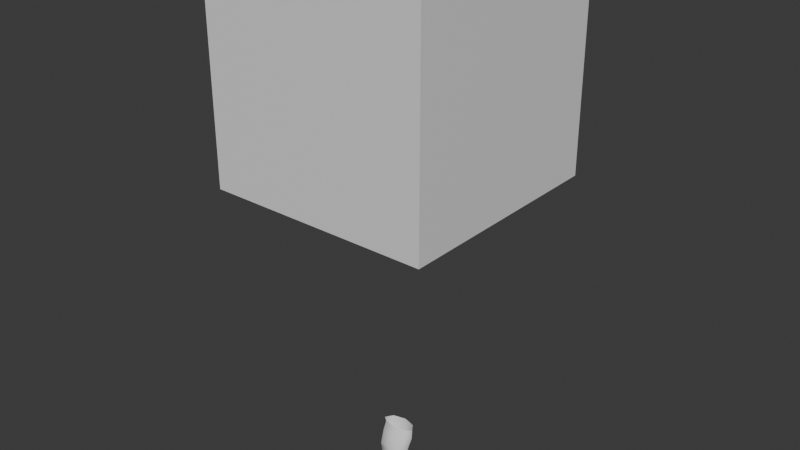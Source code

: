 # Source: blaise.blend  (saved by Blender 4.4.32; exported with 4.5.12 LTS)
import bpy
from mathutils import Matrix  # noqa: F401  (used for matrix-valued properties, if any)

bpy.ops.wm.read_factory_settings(use_empty=True)
scene = bpy.context.scene
scene.name = 'Scene'

# ---- collections
col_collection = bpy.data.collections.new('Collection'); scene.collection.children.link(col_collection)
col_ref_poses = bpy.data.collections.new('Ref Poses'); scene.collection.children.link(col_ref_poses)

# ---- materials (node trees are filled in below, after node groups)
mat_material = bpy.data.materials.new('Material')
mat_material.alpha_threshold = 0.0
mat_material.roughness = 0.5
mat_material.line_color = (0.0, 0.0, 0.0, 1.0)

# ---- material node trees
mat_material.use_nodes = True; mat_material.node_tree.nodes.clear()
_N = mat_material.node_tree.nodes; _L = mat_material.node_tree.links
n0 = _N.new('ShaderNodeOutputMaterial'); n0.name = 'Material Output'; n0.location = (300, 300)
n1 = _N.new('ShaderNodeBsdfPrincipled'); n1.name = 'Principled BSDF'; n1.location = (10, 300)
n1.inputs[3].default_value = 1.45
_L.new(n1.outputs[0], n0.inputs[0])
n0.is_active_output = True

# ---- world
world_world = bpy.data.worlds.new('World'); scene.world = world_world
world_world.use_nodes = True; world_world.node_tree.nodes.clear()
_N = world_world.node_tree.nodes; _L = world_world.node_tree.links
n0 = _N.new('ShaderNodeOutputWorld'); n0.name = 'World Output'; n0.location = (300, 300)
n1 = _N.new('ShaderNodeBackground'); n1.name = 'Background'; n1.location = (10, 300)
n1.inputs[0].default_value = (0.05088, 0.05088, 0.05088, 1.0)
_L.new(n1.outputs[0], n0.inputs[0])
n0.is_active_output = True
world_world.color = (0.05088, 0.05088, 0.05088)
world_world.sun_shadow_jitter_overblur = 0.0

# ---- meshes
me_cylinder_001 = bpy.data.meshes.new('Cylinder.001')
me_cylinder_001.from_pydata([(0.0, 0.04684, 1.225), (0.0, 0.07946, 1.625), (0.1013, 0.01585, 1.225), (0.1111, 0.0509, 1.625), (0.1345, -0.05897, 1.225), (0.1571, -0.01805, 1.625), (0.1013, -0.1338, 1.225), (0.1111, -0.0501, 1.625), (0.0, -0.1648, 1.225), (0.0, -0.07866, 1.625), (0.0, 0.04188, 1.389), (0.1003, 0.01235, 1.389), (0.1321, -0.05897, 1.389), (0.1003, -0.1303, 1.389), (0.0, -0.149, 1.389), (0.0, 0.06421, 1.438), (0.1036, 0.02813, 1.438), (0.1398, -0.05897, 1.438), (0.1016, -0.1354, 1.438), (0.0, -0.1465, 1.438), (0.0, 0.07453, 1.541), (0.1111, 0.04604, 1.541), (0.1571, -0.02274, 1.541), (0.1111, -0.09152, 1.541), (0.0, -0.12, 1.541), (0.08452, -0.005462, 1.282), (0.1012, -0.06895, 1.282), (0.08452, -0.1324, 1.282), (0.0, -0.1587, 1.282), (0.0, 0.02083, 1.282)], [], [(20, 1, 3, 21), (21, 3, 5, 22), (22, 5, 7, 23), (23, 7, 9, 24), (27, 13, 14, 28), (26, 12, 13, 27), (25, 11, 12, 26), (29, 10, 11, 25), (13, 18, 19, 14), (12, 17, 18, 13), (11, 16, 17, 12), (10, 15, 16, 11), (18, 23, 24, 19), (17, 22, 23, 18), (16, 21, 22, 17), (15, 20, 21, 16), (0, 29, 25, 2), (2, 25, 26, 4), (4, 26, 27, 6), (6, 27, 28, 8)])
me_cylinder_001.polygons.foreach_set('use_smooth', [True] * 20)
_uv = me_cylinder_001.uv_layers.new(name='UVMap')
_uv.uv.foreach_set('vector', [1.0, 0.8458, 1.0, 1.0, 0.875, 1.0, 0.875, 0.8458, 0.875, 0.8458, 0.875, 1.0, 0.75, 1.0, 0.75, 0.8458, 0.75, 0.8458, 0.75, 1.0, 0.625, 1.0, 0.625, 0.8458, 0.625, 0.8458, 0.625, 1.0, 0.5, 1.0, 0.5, 0.8458, 0.625, 0.5885, 0.625, 0.7172, 0.5, 0.7172, 0.5, 0.5885, 0.75, 0.5885, 0.75, 0.7172, 0.625, 0.7172, 0.625, 0.5885, 0.875, 0.5885, 0.875, 0.7172, 0.75, 0.7172, 0.75, 0.5885, 1.0, 0.5885, 1.0, 0.7172, 0.875, 0.7172, 0.875, 0.5885, 0.625, 0.7172, 0.625, 0.7761, 0.5, 0.7761, 0.5, 0.7172, 0.75, 0.7172, 0.75, 0.7761, 0.625, 0.7761, 0.625, 0.7172, 0.875, 0.7172, 0.875, 0.7761, 0.75, 0.7761, 0.75, 0.7172, 1.0, 0.7172, 1.0, 0.7761, 0.875, 0.7761, 0.875, 0.7172, 0.625, 0.7761, 0.625, 0.8458, 0.5, 0.8458, 0.5, 0.7761, 0.75, 0.7761, 0.75, 0.8458, 0.625, 0.8458, 0.625, 0.7761, 0.875, 0.7761, 0.875, 0.8458, 0.75, 0.8458, 0.75, 0.7761, 1.0, 0.7761, 1.0, 0.8458, 0.875, 0.8458, 0.875, 0.7761, 1.0, 0.5, 1.0, 0.5885, 0.875, 0.5885, 0.875, 0.5, 0.875, 0.5, 0.875, 0.5885, 0.75, 0.5885, 0.75, 0.5, 0.75, 0.5, 0.75, 0.5885, 0.625, 0.5885, 0.625, 0.5, 0.625, 0.5, 0.625, 0.5885, 0.5, 0.5885, 0.5, 0.5])
me_cylinder_001.update()
me_cylinder_001.normals_split_custom_set([tuple(v) for v in zip(*[iter([0.2667, 0.9588, -0.09795, 0.2482, 0.967, -0.0566, 0.5714, 0.8193, -0.04754, 0.5997, 0.7913, -0.1193, 0.5997, 0.7913, -0.1193, 0.5714, 0.8193, -0.04754, 0.9945, -0.04921, 0.09282, 0.9999, -0.005684, -0.009372, 0.9999, -0.005684, -0.009372, 0.9945, -0.04921, 0.09282, 0.527, -0.7923, 0.3073, 0.5517, -0.79, 0.2675, 0.5517, -0.79, 0.2675, 0.527, -0.7923, 0.3073, 0.2242, -0.8736, 0.432, 0.1987, -0.9081, 0.3687, 0.6387, -0.7638, 0.09286, 0.6466, -0.7581, -0.08481, 0.1919, -0.9814, 0.003771, 0.2655, -0.9614, 0.07176, 0.9929, -0.0299, 0.1154, 0.9827, -0.001925, -0.1854, 0.6466, -0.7581, -0.08481, 0.6387, -0.7638, 0.09286, 0.6865, 0.7138, 0.1386, 0.6747, 0.6911, -0.2591, 0.9827, -0.001925, -0.1854, 0.9929, -0.0299, 0.1154, 0.2898, 0.9497, 0.119, 0.2863, 0.9169, -0.278, 0.6747, 0.6911, -0.2591, 0.6865, 0.7138, 0.1386, 0.6466, -0.7581, -0.08481, 0.5502, -0.8312, 0.07966, 0.1627, -0.9765, 0.1414, 0.1919, -0.9814, 0.003771, 0.9827, -0.001925, -0.1854, 0.9924, -0.07511, -0.09717, 0.5502, -0.8312, 0.07966, 0.6466, -0.7581, -0.08481, 0.6747, 0.6911, -0.2591, 0.6264, 0.7405, -0.2435, 0.9924, -0.07511, -0.09717, 0.9827, -0.001925, -0.1854, 0.2863, 0.9169, -0.278, 0.2876, 0.9265, -0.2428, 0.6264, 0.7405, -0.2435, 0.6747, 0.6911, -0.2591, 0.5502, -0.8312, 0.07966, 0.5517, -0.79, 0.2675, 0.1987, -0.9081, 0.3687, 0.1627, -0.9765, 0.1414, 0.9924, -0.07511, -0.09717, 0.9999, -0.005684, -0.009372, 0.5517, -0.79, 0.2675, 0.5502, -0.8312, 0.07966, 0.6264, 0.7405, -0.2435, 0.5997, 0.7913, -0.1193, 0.9999, -0.005684, -0.009372, 0.9924, -0.07511, -0.09717, 0.2876, 0.9265, -0.2428, 0.2667, 0.9588, -0.09795, 0.5997, 0.7913, -0.1193, 0.6264, 0.7405, -0.2435, 0.2693, 0.8735, 0.4057, 0.2898, 0.9497, 0.119, 0.6865, 0.7138, 0.1386, 0.5998, 0.6477, 0.4699, 0.5998, 0.6477, 0.4699, 0.6865, 0.7138, 0.1386, 0.9929, -0.0299, 0.1154, 0.8996, 0.02634, 0.4359, 0.8996, 0.02634, 0.4359, 0.9929, -0.0299, 0.1154, 0.6387, -0.7638, 0.09286, 0.6931, -0.6641, 0.2802, 0.6931, -0.6641, 0.2802, 0.6387, -0.7638, 0.09286, 0.2655, -0.9614, 0.07176, 0.293, -0.9503, 0.1057])] * 3)])
me_cube = bpy.data.meshes.new('Cube')
me_cube.from_pydata([(0.0, 1.0, 3.847), (0.0, 1.0, 1.847), (0.0, -1.0, 3.847), (0.0, -1.0, 1.847), (-1.0, 1.0, 3.847), (-1.0, 1.0, 1.847), (-1.0, -1.0, 3.847), (-1.0, -1.0, 1.847)], [], [(0, 4, 6, 2), (3, 2, 6, 7), (7, 6, 4, 5), (5, 1, 3, 7), (1, 0, 2, 3), (5, 4, 0, 1)])
_uv = me_cube.uv_layers.new(name='UVMap')
_uv.uv.foreach_set('vector', [0.625, 0.5, 0.875, 0.5, 0.875, 0.75, 0.625, 0.75, 0.375, 0.75, 0.625, 0.75, 0.625, 1.0, 0.375, 1.0, 0.375, 0.0, 0.625, 0.0, 0.625, 0.25, 0.375, 0.25, 0.125, 0.5, 0.375, 0.5, 0.375, 0.75, 0.125, 0.75, 0.375, 0.5, 0.625, 0.5, 0.625, 0.75, 0.375, 0.75, 0.375, 0.25, 0.625, 0.25, 0.625, 0.5, 0.375, 0.5])
me_cube.materials.append(mat_material)
me_cube.use_mirror_vertex_groups = False
me_cube.update()
arm_metarig_001 = bpy.data.armatures.new('metarig.001')  # bones are not reproduced

# ---- objects
ob_cylinder = bpy.data.objects.new('Cylinder', me_cylinder_001)
ob_cube = bpy.data.objects.new('Cube', me_cube)
ob_metarig = bpy.data.objects.new('metarig', arm_metarig_001)
ob_portrait = bpy.data.objects.new('Portrait', None)
ob_profile = bpy.data.objects.new('Profile', None)

# ---- transforms, parenting, visibility, modifiers, constraints
ob_cylinder.location = (0.0, 0.0, 0.0)
_m = ob_cylinder.modifiers.new('Mirror', 'MIRROR')
_m.use_clip = True
ob_cube.location = (0.005064, 0.0, 2.142)
ob_cube.lock_rotations_4d = False
ob_cube.empty_display_type = 'ARROWS'
ob_cube.lineart.crease_threshold = 0.0
_m = ob_cube.modifiers.new('Mirror', 'MIRROR')
_m.use_clip = True
ob_metarig.location = (0.0, 0.0, 0.0)
ob_portrait.location = (-0.001, 1e-06, 1.026)
ob_portrait.rotation_euler = (1.571, -0.0, -0.0)
ob_portrait.scale = (0.3789, 0.42, 0.3898)
ob_portrait.empty_display_type = 'IMAGE'
ob_portrait.empty_display_size = 5.0
ob_portrait.use_empty_image_alpha = True
ob_profile.location = (-0.6689, 1e-06, 1.026)
ob_profile.rotation_euler = (1.571, -0.0, 1.571)
ob_profile.scale = (0.42, 0.42, 0.3898)
ob_profile.empty_display_type = 'IMAGE'
ob_profile.empty_display_size = 5.0
ob_profile.use_empty_image_alpha = True
ob_profile.color = (1.0, 1.0, 1.0, 0.5)

# ---- collection membership
scene.collection.objects.link(ob_cylinder)
col_collection.objects.link(ob_cube)
col_collection.objects.link(ob_metarig)
col_ref_poses.objects.link(ob_portrait)
col_ref_poses.objects.link(ob_profile)

# ---- scene / render settings (as saved in the file)
scene.frame_start = 1; scene.frame_end = 250; scene.frame_set(4)
scene.render.engine = 'BLENDER_EEVEE_NEXT'
bpy.context.view_layer.update()

# ---- added for rendering (the .blend has no active camera and no usable light): camera, sun
cam_auto = bpy.data.cameras.new('AutoCamera')
cam_auto.lens = 50.0
cam_auto.sensor_width = 36.0
cam_auto.clip_end = 1000.0
ob_auto_camera = bpy.data.objects.new('AutoCamera', cam_auto)
scene.collection.objects.link(ob_auto_camera)
ob_auto_camera.location = (5.13118, -6.15134, 7.70806)
ob_auto_camera.rotation_euler = (1.09748, -7.21219e-08, 0.694738)
scene.camera = ob_auto_camera
light_auto_sun = bpy.data.lights.new('AutoSun', 'SUN')
light_auto_sun.energy = 3.0
light_auto_sun.angle = 0.0523599
ob_auto_sun = bpy.data.objects.new('AutoSun', light_auto_sun)
scene.collection.objects.link(ob_auto_sun)
ob_auto_sun.rotation_euler = (0.872665, 0.174533, 0.523599)
bpy.context.view_layer.update()
